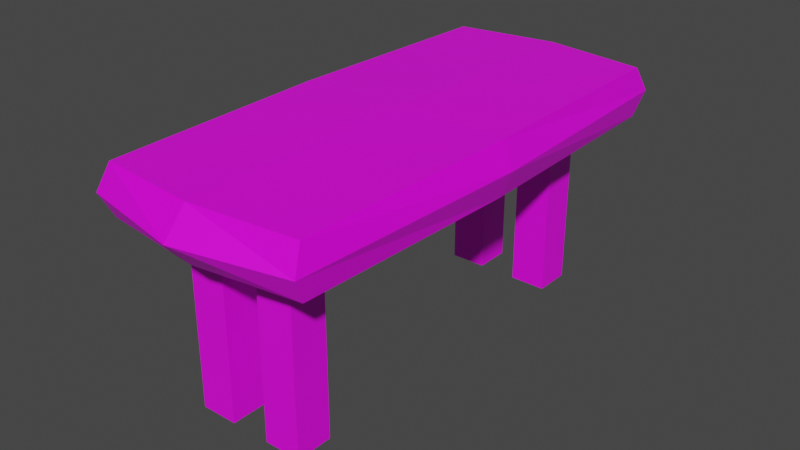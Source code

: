 # Source: desk.blend  (saved by Blender 3.0.42; exported with 4.5.12 LTS)
import bpy
from mathutils import Matrix  # noqa: F401  (used for matrix-valued properties, if any)

bpy.ops.wm.read_factory_settings(use_empty=True)
scene = bpy.context.scene
scene.name = 'Scene'

# ---- collections
col_collection = bpy.data.collections.new('Collection'); scene.collection.children.link(col_collection)

# ---- images (referenced by path relative to the original .blend; pixels are not part of the script)
import os
ASSET_DIR = os.environ.get("B2B_ASSET_DIR", "")  # directory of the original .blend (textures are referenced by path, not embedded)
HERE = os.path.dirname(os.path.abspath(__file__))  # packed textures are extracted next to this script under _unpacked/

def load_image(name, relpath, width, height, colorspace="sRGB"):
    """Load a texture the original file referenced (path relative to the .blend, or extracted next to this script)."""
    p = next((c for c in (os.path.join(HERE, relpath), os.path.join(ASSET_DIR, relpath)) if relpath and os.path.exists(c)), "")
    if p:
        img = bpy.data.images.load(p, check_existing=True)
        img.name = name
    else:  # same state as the original file: an image datablock whose file is absent (Cycles renders it pink)
        img = bpy.data.images.new(name, width, height)
        img.source = "FILE"
        img.filepath = "//" + (relpath or name)
    img.colorspace_settings.name = colorspace
    return img
img_planks1_png = load_image('planks1.png', 'planks1.png', 1024, 1024, 'sRGB')
img_concrete_ceiling_png = load_image('concrete_ceiling.png', 'concrete_ceiling.png', 1024, 1024, 'sRGB')
img_concrete_ceiling_png_001 = load_image('concrete_ceiling.png.001', 'concrete_ceiling.png', 1024, 1024, 'sRGB')

# ---- materials (node trees are filled in below, after node groups)
mat_material = bpy.data.materials.new('Material')
mat_material.alpha_threshold = 0.0
mat_material.use_transparent_shadow = False
mat_material.line_color = (0.0, 0.0, 0.0, 1.0)
mat_material_001 = bpy.data.materials.new('Material.001')
mat_material_001.use_transparent_shadow = False
mat_material_002 = bpy.data.materials.new('Material.002')
mat_material_002.use_transparent_shadow = False

# ---- material node trees
mat_material.use_nodes = True; mat_material.node_tree.nodes.clear()
_N = mat_material.node_tree.nodes; _L = mat_material.node_tree.links
n0 = _N.new('ShaderNodeOutputMaterial'); n0.name = 'Material Output'; n0.location = (300, 300)
n1 = _N.new('ShaderNodeBsdfPrincipled'); n1.name = 'Principled BSDF'; n1.location = (10, 300)
n1.distribution = 'GGX'
n1.subsurface_method = 'RANDOM_WALK_SKIN'
n1.inputs[2].default_value = 0.4
n1.inputs[3].default_value = 1.45
n1.inputs[27].default_value = (0.0, 0.0, 0.0, 1.0)
n1.inputs[28].default_value = 1.0
n2 = _N.new('ShaderNodeTexImage'); n2.name = 'Image Texture'; n2.location = (-280, 280)
n2.image = img_planks1_png
_L.new(n1.outputs[0], n0.inputs[0])
_L.new(n2.outputs[0], n1.inputs[0])
n0.is_active_output = True
mat_material_001.use_nodes = True; mat_material_001.node_tree.nodes.clear()
_N = mat_material_001.node_tree.nodes; _L = mat_material_001.node_tree.links
n0 = _N.new('ShaderNodeBsdfPrincipled'); n0.name = 'Principled BSDF'; n0.location = (10, 300)
n0.distribution = 'GGX'
n0.subsurface_method = 'RANDOM_WALK_SKIN'
n0.inputs[3].default_value = 1.45
n0.inputs[27].default_value = (0.0, 0.0, 0.0, 1.0)
n0.inputs[28].default_value = 1.0
n1 = _N.new('ShaderNodeOutputMaterial'); n1.name = 'Material Output'; n1.location = (300, 300)
n2 = _N.new('ShaderNodeTexImage'); n2.name = 'Image Texture'; n2.location = (-280, 280)
n2.image = img_concrete_ceiling_png
_L.new(n0.outputs[0], n1.inputs[0])
_L.new(n2.outputs[0], n0.inputs[0])
n1.is_active_output = True
mat_material_002.use_nodes = True; mat_material_002.node_tree.nodes.clear()
_N = mat_material_002.node_tree.nodes; _L = mat_material_002.node_tree.links
n0 = _N.new('ShaderNodeBsdfPrincipled'); n0.name = 'Principled BSDF'; n0.location = (10, 300)
n0.distribution = 'GGX'
n0.subsurface_method = 'RANDOM_WALK_SKIN'
n0.inputs[3].default_value = 1.45
n0.inputs[27].default_value = (0.0, 0.0, 0.0, 1.0)
n0.inputs[28].default_value = 1.0
n1 = _N.new('ShaderNodeOutputMaterial'); n1.name = 'Material Output'; n1.location = (300, 300)
n2 = _N.new('ShaderNodeTexImage'); n2.name = 'Image Texture'; n2.location = (-280, 280)
n2.image = img_concrete_ceiling_png_001
_L.new(n0.outputs[0], n1.inputs[0])
_L.new(n2.outputs[0], n0.inputs[0])
n1.is_active_output = True

# ---- world
world_world = bpy.data.worlds.new('World'); scene.world = world_world
world_world.use_nodes = True; world_world.node_tree.nodes.clear()
_N = world_world.node_tree.nodes; _L = world_world.node_tree.links
n0 = _N.new('ShaderNodeOutputWorld'); n0.name = 'World Output'; n0.location = (300, 300)
n1 = _N.new('ShaderNodeBackground'); n1.name = 'Background'; n1.location = (10, 300)
n1.inputs[0].default_value = (0.05088, 0.05088, 0.05088, 1.0)
_L.new(n1.outputs[0], n0.inputs[0])
n0.is_active_output = True
world_world.color = (0.05088, 0.05088, 0.05088)
world_world.use_sun_shadow = False
world_world.sun_shadow_jitter_overblur = 0.0

# ---- meshes
me_cube = bpy.data.meshes.new('Cube')
me_cube.from_pydata([(1.0, 1.0, 1.0), (1.0, 1.0, -1.0), (1.0, -1.0, 1.0), (1.0, -1.0, -1.0), (-1.0, 1.0, 1.0), (-1.0, 1.0, -1.0), (-1.0, -1.0, 1.0), (-1.0, -1.0, -1.0), (-1.052, 0.0, -1.052), (0.0, 1.052, -1.052), (1.052, 1.052, 0.0), (-1.052, -1.052, 0.0), (1.052, -1.052, 0.0), (-1.052, 1.052, 0.0), (0.0, -1.052, 1.052), (1.052, 0.0, 1.052), (0.0, -1.052, -1.052), (-1.052, 0.0, 1.052), (0.0, 1.052, 1.052), (1.052, 0.0, -1.052), (0.0, 1.152, 0.0), (1.152, 0.0, 0.0), (0.0, 0.0, -1.152), (-1.152, 0.0, 0.0), (0.0, -1.152, 0.0), (0.0, 0.0, 1.152)], [], [(25, 17, 6, 14), (24, 14, 6, 11), (23, 17, 4, 13), (22, 19, 3, 16), (21, 15, 2, 12), (20, 18, 0, 10), (9, 20, 10, 1), (5, 13, 20, 9), (13, 4, 18, 20), (19, 21, 12, 3), (1, 10, 21, 19), (10, 0, 15, 21), (8, 22, 16, 7), (5, 9, 22, 8), (9, 1, 19, 22), (8, 23, 13, 5), (7, 11, 23, 8), (11, 6, 17, 23), (16, 24, 11, 7), (3, 12, 24, 16), (12, 2, 14, 24), (15, 25, 14, 2), (0, 18, 25, 15), (18, 4, 17, 25)])
_uv = me_cube.uv_layers.new(name='UVMap')
_uv.uv.foreach_set('vector', [0.75, 0.625, 0.875, 0.625, 0.875, 0.75, 0.75, 0.75, 0.5, 0.875, 0.625, 0.875, 0.625, 1.0, 0.5, 1.0, 0.5, 0.125, 0.625, 0.125, 0.625, 0.25, 0.5, 0.25, 0.25, 0.625, 0.375, 0.625, 0.375, 0.75, 0.25, 0.75, 0.5, 0.625, 0.625, 0.625, 0.625, 0.75, 0.5, 0.75, 0.5, 0.375, 0.625, 0.375, 0.625, 0.5, 0.5, 0.5, 0.375, 0.375, 0.5, 0.375, 0.5, 0.5, 0.375, 0.5, 0.375, 0.25, 0.5, 0.25, 0.5, 0.375, 0.375, 0.375, 0.5, 0.25, 0.625, 0.25, 0.625, 0.375, 0.5, 0.375, 0.375, 0.625, 0.5, 0.625, 0.5, 0.75, 0.375, 0.75, 0.375, 0.5, 0.5, 0.5, 0.5, 0.625, 0.375, 0.625, 0.5, 0.5, 0.625, 0.5, 0.625, 0.625, 0.5, 0.625, 0.125, 0.625, 0.25, 0.625, 0.25, 0.75, 0.125, 0.75, 0.125, 0.5, 0.25, 0.5, 0.25, 0.625, 0.125, 0.625, 0.25, 0.5, 0.375, 0.5, 0.375, 0.625, 0.25, 0.625, 0.375, 0.125, 0.5, 0.125, 0.5, 0.25, 0.375, 0.25, 0.375, 0.0, 0.5, 0.0, 0.5, 0.125, 0.375, 0.125, 0.5, 0.0, 0.625, 0.0, 0.625, 0.125, 0.5, 0.125, 0.375, 0.875, 0.5, 0.875, 0.5, 1.0, 0.375, 1.0, 0.375, 0.75, 0.5, 0.75, 0.5, 0.875, 0.375, 0.875, 0.5, 0.75, 0.625, 0.75, 0.625, 0.875, 0.5, 0.875, 0.625, 0.625, 0.75, 0.625, 0.75, 0.75, 0.625, 0.75, 0.625, 0.5, 0.75, 0.5, 0.75, 0.625, 0.625, 0.625, 0.75, 0.5, 0.875, 0.5, 0.875, 0.625, 0.75, 0.625])
me_cube.materials.append(mat_material)
me_cube.use_remesh_preserve_volume = False
me_cube.use_remesh_preserve_attributes = False
me_cube.use_mirror_vertex_groups = False
me_cube.update()
me_cube_001 = bpy.data.meshes.new('Cube.001')
me_cube_001.from_pydata([(-1.0, -1.0, -1.0), (-1.0, -1.0, 1.0), (-1.0, 1.0, -1.0), (-1.0, 1.0, 1.0), (1.0, -1.0, -1.0), (1.0, -1.0, 1.0), (1.0, 1.0, -1.0), (1.0, 1.0, 1.0)], [], [(0, 1, 3, 2), (2, 3, 7, 6), (6, 7, 5, 4), (4, 5, 1, 0), (2, 6, 4, 0), (7, 3, 1, 5)])
_uv = me_cube_001.uv_layers.new(name='UVMap')
_uv.uv.foreach_set('vector', [0.375, 0.0, 0.625, 0.0, 0.625, 0.25, 0.375, 0.25, 0.375, 0.25, 0.625, 0.25, 0.625, 0.5, 0.375, 0.5, 0.375, 0.5, 0.625, 0.5, 0.625, 0.75, 0.375, 0.75, 0.375, 0.75, 0.625, 0.75, 0.625, 1.0, 0.375, 1.0, 0.125, 0.5, 0.375, 0.5, 0.375, 0.75, 0.125, 0.75, 0.625, 0.5, 0.875, 0.5, 0.875, 0.75, 0.625, 0.75])
me_cube_001.materials.append(mat_material_001)
me_cube_001.use_remesh_fix_poles = True
me_cube_001.use_remesh_preserve_attributes = False
me_cube_001.update()
me_cube_002 = bpy.data.meshes.new('Cube.002')
me_cube_002.from_pydata([(-1.0, -1.0, -1.0), (-1.0, -1.0, 1.0), (-1.0, 1.0, -1.0), (-1.0, 1.0, 1.0), (1.0, -1.0, -1.0), (1.0, -1.0, 1.0), (1.0, 1.0, -1.0), (1.0, 1.0, 1.0)], [], [(0, 1, 3, 2), (2, 3, 7, 6), (6, 7, 5, 4), (4, 5, 1, 0), (2, 6, 4, 0), (7, 3, 1, 5)])
_uv = me_cube_002.uv_layers.new(name='UVMap')
_uv.uv.foreach_set('vector', [0.375, 0.0, 0.625, 0.0, 0.625, 0.25, 0.375, 0.25, 0.375, 0.25, 0.625, 0.25, 0.625, 0.5, 0.375, 0.5, 0.375, 0.5, 0.625, 0.5, 0.625, 0.75, 0.375, 0.75, 0.375, 0.75, 0.625, 0.75, 0.625, 1.0, 0.375, 1.0, 0.125, 0.5, 0.375, 0.5, 0.375, 0.75, 0.125, 0.75, 0.625, 0.5, 0.875, 0.5, 0.875, 0.75, 0.625, 0.75])
me_cube_002.materials.append(mat_material_001)
me_cube_002.use_remesh_fix_poles = True
me_cube_002.use_remesh_preserve_attributes = False
me_cube_002.update()
me_cube_004 = bpy.data.meshes.new('Cube.004')
me_cube_004.from_pydata([(-1.0, -1.0, -1.0), (-1.0, -1.0, 1.0), (-1.0, 1.0, -1.0), (-1.0, 1.0, 1.0), (1.0, -1.0, -1.0), (1.0, -1.0, 1.0), (1.0, 1.0, -1.0), (1.0, 1.0, 1.0)], [], [(0, 1, 3, 2), (2, 3, 7, 6), (6, 7, 5, 4), (4, 5, 1, 0), (2, 6, 4, 0), (7, 3, 1, 5)])
_uv = me_cube_004.uv_layers.new(name='UVMap')
_uv.uv.foreach_set('vector', [0.375, 0.0, 0.625, 0.0, 0.625, 0.25, 0.375, 0.25, 0.375, 0.25, 0.625, 0.25, 0.625, 0.5, 0.375, 0.5, 0.375, 0.5, 0.625, 0.5, 0.625, 0.75, 0.375, 0.75, 0.375, 0.75, 0.625, 0.75, 0.625, 1.0, 0.375, 1.0, 0.125, 0.5, 0.375, 0.5, 0.375, 0.75, 0.125, 0.75, 0.625, 0.5, 0.875, 0.5, 0.875, 0.75, 0.625, 0.75])
me_cube_004.materials.append(mat_material_002)
me_cube_004.use_remesh_fix_poles = True
me_cube_004.use_remesh_preserve_attributes = False
me_cube_004.update()
me_cube_003 = bpy.data.meshes.new('Cube.003')
me_cube_003.from_pydata([(-1.0, -1.0, -1.0), (-1.0, -1.0, 1.0), (-1.0, 1.0, -1.0), (-1.0, 1.0, 1.0), (1.0, -1.0, -1.0), (1.0, -1.0, 1.0), (1.0, 1.0, -1.0), (1.0, 1.0, 1.0)], [], [(0, 1, 3, 2), (2, 3, 7, 6), (6, 7, 5, 4), (4, 5, 1, 0), (2, 6, 4, 0), (7, 3, 1, 5)])
_uv = me_cube_003.uv_layers.new(name='UVMap')
_uv.uv.foreach_set('vector', [0.375, 0.0, 0.625, 0.0, 0.625, 0.25, 0.375, 0.25, 0.375, 0.25, 0.625, 0.25, 0.625, 0.5, 0.375, 0.5, 0.375, 0.5, 0.625, 0.5, 0.625, 0.75, 0.375, 0.75, 0.375, 0.75, 0.625, 0.75, 0.625, 1.0, 0.375, 1.0, 0.125, 0.5, 0.375, 0.5, 0.375, 0.75, 0.125, 0.75, 0.625, 0.5, 0.875, 0.5, 0.875, 0.75, 0.625, 0.75])
me_cube_003.materials.append(mat_material_002)
me_cube_003.use_remesh_fix_poles = True
me_cube_003.use_remesh_preserve_attributes = False
me_cube_003.update()

# ---- objects
ob_cube = bpy.data.objects.new('Cube', me_cube)
ob_cube_001 = bpy.data.objects.new('Cube.001', me_cube_001)
ob_cube_002 = bpy.data.objects.new('Cube.002', me_cube_002)
ob_cube_004 = bpy.data.objects.new('Cube.004', me_cube_004)
ob_cube_003 = bpy.data.objects.new('Cube.003', me_cube_003)

# ---- transforms, parenting, visibility, modifiers, constraints
ob_cube.location = (0.0, 0.0, 0.0)
ob_cube.scale = (0.4519, 1.0, 0.1081)
ob_cube.lock_rotations_4d = False
ob_cube.empty_display_type = 'ARROWS'
ob_cube.lineart.crease_threshold = 0.0
ob_cube_001.location = (-0.1562, -0.7845, -0.4719)
ob_cube_001.scale = (0.08049, 0.08093, 0.418)
ob_cube_002.location = (-0.1562, 0.7679, -0.4719)
ob_cube_002.scale = (0.08049, 0.08093, 0.418)
ob_cube_004.location = (0.1755, -0.7845, -0.4719)
ob_cube_004.scale = (0.08049, 0.08093, 0.418)
ob_cube_003.location = (0.1755, 0.7679, -0.4719)
ob_cube_003.scale = (0.08049, 0.08093, 0.418)

# ---- collection membership
col_collection.objects.link(ob_cube)
col_collection.objects.link(ob_cube_001)
col_collection.objects.link(ob_cube_002)
col_collection.objects.link(ob_cube_004)
col_collection.objects.link(ob_cube_003)

# ---- scene / render settings (as saved in the file)
scene.frame_start = 1; scene.frame_end = 250; scene.frame_set(1)
scene.render.engine = 'BLENDER_EEVEE_NEXT'
scene.cycles.sampling_pattern = 'TABULATED_SOBOL'
scene.cycles.use_light_tree = False
scene.view_settings.view_transform = 'Filmic'
bpy.context.view_layer.update()

# ---- added for rendering (the .blend has no active camera and no usable light): camera, sun
cam_auto = bpy.data.cameras.new('AutoCamera')
cam_auto.lens = 50.0
cam_auto.sensor_width = 36.0
cam_auto.clip_end = 1000.0
ob_auto_camera = bpy.data.objects.new('AutoCamera', cam_auto)
scene.collection.objects.link(ob_auto_camera)
ob_auto_camera.location = (2.52027, -3.02432, 1.63351)
ob_auto_camera.rotation_euler = (1.09748, -7.21219e-08, 0.694738)
scene.camera = ob_auto_camera
light_auto_sun = bpy.data.lights.new('AutoSun', 'SUN')
light_auto_sun.energy = 3.0
light_auto_sun.angle = 0.0523599
ob_auto_sun = bpy.data.objects.new('AutoSun', light_auto_sun)
scene.collection.objects.link(ob_auto_sun)
ob_auto_sun.rotation_euler = (0.872665, 0.174533, 0.523599)
bpy.context.view_layer.update()
